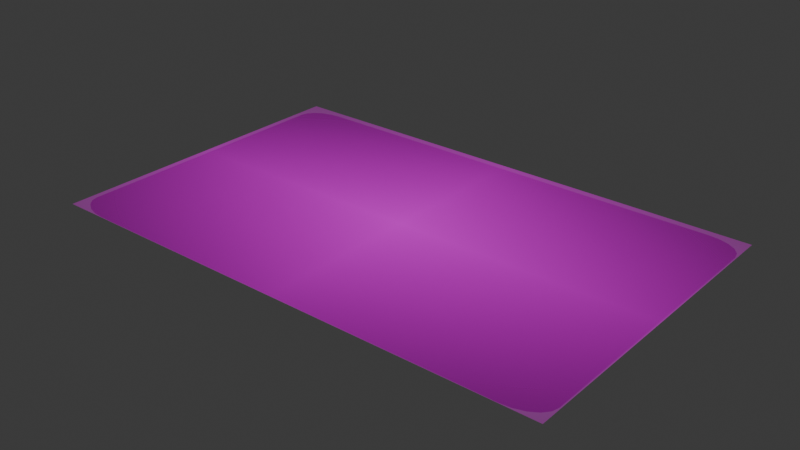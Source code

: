 # Source: card.blend  (saved by Blender 4.3.34; exported with 4.5.12 LTS)
import bpy
from mathutils import Matrix  # noqa: F401  (used for matrix-valued properties, if any)

bpy.ops.wm.read_factory_settings(use_empty=True)
scene = bpy.context.scene
scene.name = 'Scene'

# ---- collections
col_collection = bpy.data.collections.new('Collection'); scene.collection.children.link(col_collection)

# ---- images (referenced by path relative to the original .blend; pixels are not part of the script)
import os
ASSET_DIR = os.environ.get("B2B_ASSET_DIR", "")  # directory of the original .blend (textures are referenced by path, not embedded)
HERE = os.path.dirname(os.path.abspath(__file__))  # packed textures are extracted next to this script under _unpacked/

def load_image(name, relpath, width, height, colorspace="sRGB"):
    """Load a texture the original file referenced (path relative to the .blend, or extracted next to this script)."""
    p = next((c for c in (os.path.join(HERE, relpath), os.path.join(ASSET_DIR, relpath)) if relpath and os.path.exists(c)), "")
    if p:
        img = bpy.data.images.load(p, check_existing=True)
        img.name = name
    else:  # same state as the original file: an image datablock whose file is absent (Cycles renders it pink)
        img = bpy.data.images.new(name, width, height)
        img.source = "FILE"
        img.filepath = "//" + (relpath or name)
    img.colorspace_settings.name = colorspace
    return img
img_htwk_card_new_2024_png = load_image('HTWK-Card-New-2024.png', 'HTWK-Card-New-2024.png', 1024, 1024, 'sRGB')
img_bild_10_02_26_um_09_15_png = load_image('Bild 10.02.26 um 09.15.png', 'Bild 10.02.26 um 09.15.png', 1024, 1024, 'sRGB')

# ---- materials (node trees are filled in below, after node groups)
mat_material = bpy.data.materials.new('Material')
mat_material.alpha_threshold = 0.0
mat_material.roughness = 0.5
mat_material.line_color = (0.0, 0.0, 0.0, 1.0)
mat_htwk_card_new_2024 = bpy.data.materials.new('HTWK-Card-New-2024')
mat_bild_10_02_26_um_09_15 = bpy.data.materials.new('Bild 10.02.26 um 09.15')

# ---- material node trees
mat_material.use_nodes = True; mat_material.node_tree.nodes.clear()
_N = mat_material.node_tree.nodes; _L = mat_material.node_tree.links
n0 = _N.new('ShaderNodeOutputMaterial'); n0.name = 'Material Output'; n0.location = (300, 300)
n1 = _N.new('ShaderNodeBsdfPrincipled'); n1.name = 'Principled BSDF'; n1.location = (10, 300)
n1.inputs[0].default_value = (0.0, 0.0, 0.0, 1.0)
n1.inputs[3].default_value = 1.45
_L.new(n1.outputs[0], n0.inputs[0])
n0.is_active_output = True
mat_htwk_card_new_2024.use_nodes = True; mat_htwk_card_new_2024.node_tree.nodes.clear()
_N = mat_htwk_card_new_2024.node_tree.nodes; _L = mat_htwk_card_new_2024.node_tree.links
n0 = _N.new('ShaderNodeOutputMaterial'); n0.name = 'Material-Ausgabe'; n0.location = (300, 300)
n1 = _N.new('ShaderNodeTexImage'); n1.name = 'Bildtexturen'; n1.location = (-200, 300)
n1.image = img_htwk_card_new_2024_png
n1.extension = 'CLIP'
n2 = _N.new('ShaderNodeBsdfPrincipled'); n2.name = 'Principled BSDF'; n2.location = (0, 300)
_L.new(n1.outputs[0], n2.inputs[0])
_L.new(n1.outputs[1], n2.inputs[4])
_L.new(n2.outputs[0], n0.inputs[0])
n0.is_active_output = True
mat_bild_10_02_26_um_09_15.use_nodes = True; mat_bild_10_02_26_um_09_15.node_tree.nodes.clear()
_N = mat_bild_10_02_26_um_09_15.node_tree.nodes; _L = mat_bild_10_02_26_um_09_15.node_tree.links
n0 = _N.new('ShaderNodeOutputMaterial'); n0.name = 'Material-Ausgabe'; n0.location = (300, 300)
n1 = _N.new('ShaderNodeTexImage'); n1.name = 'Bildtexturen'; n1.location = (-200, 300)
n1.image = img_bild_10_02_26_um_09_15_png
n1.extension = 'CLIP'
n2 = _N.new('ShaderNodeBsdfPrincipled'); n2.name = 'Principled BSDF'; n2.location = (0, 300)
_L.new(n1.outputs[0], n2.inputs[0])
_L.new(n1.outputs[1], n2.inputs[4])
_L.new(n2.outputs[0], n0.inputs[0])
n0.is_active_output = True

# ---- world
world_world = bpy.data.worlds.new('World'); scene.world = world_world
world_world.use_nodes = True; world_world.node_tree.nodes.clear()
_N = world_world.node_tree.nodes; _L = world_world.node_tree.links
n0 = _N.new('ShaderNodeOutputWorld'); n0.name = 'World Output'; n0.location = (300, 300)
n1 = _N.new('ShaderNodeBackground'); n1.name = 'Background'; n1.location = (10, 300)
n1.inputs[0].default_value = (0.05088, 0.05088, 0.05088, 1.0)
_L.new(n1.outputs[0], n0.inputs[0])
n0.is_active_output = True
world_world.color = (0.05088, 0.05088, 0.05088)
world_world.sun_shadow_jitter_overblur = 0.0

# ---- meshes
me_cube = bpy.data.meshes.new('Cube')
me_cube.from_pydata([(0.8608, 1.0, 0.8608), (0.8608, 0.8608, 1.0), (1.0, 0.8608, 0.8608), (0.8608, 0.9932, 0.9038), (0.8608, 0.9734, 0.9426), (0.9038, 0.9932, 0.8608), (0.9049, 0.9851, 0.9052), (0.9035, 0.9665, 0.9407), (0.9426, 0.9734, 0.8608), (0.9408, 0.9664, 0.9036), (0.9344, 0.9531, 0.9344), (0.9038, 0.8608, 0.9932), (0.9426, 0.8608, 0.9734), (0.8608, 0.9038, 0.9932), (0.9052, 0.9049, 0.9851), (0.9407, 0.9035, 0.9665), (0.8608, 0.9426, 0.9734), (0.9036, 0.9408, 0.9664), (0.9344, 0.9344, 0.9531), (0.9932, 0.9038, 0.8608), (0.9734, 0.9426, 0.8608), (0.9932, 0.8608, 0.9038), (0.9851, 0.9052, 0.9049), (0.9665, 0.9407, 0.9035), (0.9734, 0.8608, 0.9426), (0.9664, 0.9036, 0.9408), (0.9531, 0.9344, 0.9344), (0.8608, 0.8608, -1.0), (0.8608, 1.0, -0.8608), (1.0, 0.8608, -0.8608), (0.8608, 0.9038, -0.9932), (0.8608, 0.9426, -0.9734), (0.9038, 0.8608, -0.9932), (0.9049, 0.9052, -0.9851), (0.9035, 0.9407, -0.9665), (0.9426, 0.8608, -0.9734), (0.9408, 0.9036, -0.9664), (0.9344, 0.9344, -0.9531), (0.9038, 0.9932, -0.8608), (0.9426, 0.9734, -0.8608), (0.8608, 0.9932, -0.9038), (0.9052, 0.9851, -0.9049), (0.9407, 0.9665, -0.9035), (0.8608, 0.9734, -0.9426), (0.9036, 0.9664, -0.9408), (0.9344, 0.9531, -0.9344), (0.9932, 0.8608, -0.9038), (0.9734, 0.8608, -0.9426), (0.9932, 0.9038, -0.8608), (0.9851, 0.9049, -0.9052), (0.9665, 0.9035, -0.9407), (0.9734, 0.9426, -0.8608), (0.9664, 0.9408, -0.9036), (0.9531, 0.9344, -0.9344), (1.0, -0.8608, 0.8608), (0.8608, -0.8608, 1.0), (0.8608, -1.0, 0.8608), (0.9932, -0.8608, 0.9038), (0.9734, -0.8608, 0.9426), (0.9932, -0.9038, 0.8608), (0.9851, -0.9049, 0.9052), (0.9665, -0.9035, 0.9407), (0.9734, -0.9426, 0.8608), (0.9664, -0.9408, 0.9036), (0.9531, -0.9344, 0.9344), (0.8608, -0.9038, 0.9932), (0.8608, -0.9426, 0.9734), (0.9038, -0.8608, 0.9932), (0.9049, -0.9052, 0.9851), (0.9035, -0.9407, 0.9665), (0.9426, -0.8608, 0.9734), (0.9408, -0.9036, 0.9664), (0.9344, -0.9344, 0.9531), (0.9038, -0.9932, 0.8608), (0.9426, -0.9734, 0.8608), (0.8608, -0.9932, 0.9038), (0.9052, -0.9851, 0.9049), (0.9407, -0.9665, 0.9035), (0.8608, -0.9734, 0.9426), (0.9036, -0.9664, 0.9408), (0.9344, -0.9531, 0.9344), (1.0, -0.8608, -0.8608), (0.8608, -1.0, -0.8608), (0.8608, -0.8608, -1.0), (0.9932, -0.9038, -0.8608), (0.9734, -0.9426, -0.8608), (0.9932, -0.8608, -0.9038), (0.9851, -0.9052, -0.9049), (0.9665, -0.9407, -0.9035), (0.9734, -0.8608, -0.9426), (0.9664, -0.9036, -0.9408), (0.9531, -0.9344, -0.9344), (0.8608, -0.9932, -0.9038), (0.8608, -0.9734, -0.9426), (0.9038, -0.9932, -0.8608), (0.9049, -0.9851, -0.9052), (0.9035, -0.9665, -0.9407), (0.9426, -0.9734, -0.8608), (0.9408, -0.9664, -0.9036), (0.9344, -0.9531, -0.9344), (0.9038, -0.8608, -0.9932), (0.9426, -0.8608, -0.9734), (0.8608, -0.9038, -0.9932), (0.9052, -0.9049, -0.9851), (0.9407, -0.9035, -0.9665), (0.8608, -0.9426, -0.9734), (0.9036, -0.9408, -0.9664), (0.9344, -0.9344, -0.9531), (-0.8608, 1.0, 0.8608), (-1.0, 0.8608, 0.8608), (-0.8608, 0.8608, 1.0), (-0.9038, 0.9932, 0.8608), (-0.9426, 0.9734, 0.8608), (-0.8608, 0.9932, 0.9038), (-0.9052, 0.9851, 0.9049), (-0.9407, 0.9665, 0.9035), (-0.8608, 0.9734, 0.9426), (-0.9036, 0.9664, 0.9408), (-0.9344, 0.9531, 0.9344), (-0.9932, 0.8608, 0.9038), (-0.9734, 0.8608, 0.9426), (-0.9932, 0.9038, 0.8608), (-0.9851, 0.9049, 0.9052), (-0.9665, 0.9035, 0.9407), (-0.9734, 0.9426, 0.8608), (-0.9664, 0.9408, 0.9036), (-0.9531, 0.9344, 0.9344), (-0.8608, 0.9038, 0.9932), (-0.8608, 0.9426, 0.9734), (-0.9038, 0.8608, 0.9932), (-0.9049, 0.9052, 0.9851), (-0.9035, 0.9407, 0.9665), (-0.9426, 0.8608, 0.9734), (-0.9408, 0.9036, 0.9664), (-0.9344, 0.9344, 0.9531), (-1.0, 0.8608, -0.8608), (-0.8608, 1.0, -0.8608), (-0.8608, 0.8608, -1.0), (-0.9932, 0.9038, -0.8608), (-0.9734, 0.9426, -0.8608), (-0.9932, 0.8608, -0.9038), (-0.9851, 0.9052, -0.9049), (-0.9665, 0.9407, -0.9035), (-0.9734, 0.8608, -0.9426), (-0.9664, 0.9036, -0.9408), (-0.9531, 0.9344, -0.9344), (-0.8608, 0.9932, -0.9038), (-0.8608, 0.9734, -0.9426), (-0.9038, 0.9932, -0.8608), (-0.9049, 0.9851, -0.9052), (-0.9035, 0.9665, -0.9407), (-0.9426, 0.9734, -0.8608), (-0.9408, 0.9664, -0.9036), (-0.9344, 0.9531, -0.9344), (-0.9038, 0.8608, -0.9932), (-0.9426, 0.8608, -0.9734), (-0.8608, 0.9038, -0.9932), (-0.9052, 0.9049, -0.9851), (-0.9407, 0.9035, -0.9665), (-0.8608, 0.9426, -0.9734), (-0.9036, 0.9408, -0.9664), (-0.9344, 0.9344, -0.9531), (-1.0, -0.8608, 0.8608), (-0.8608, -1.0, 0.8608), (-0.8608, -0.8608, 1.0), (-0.9932, -0.9038, 0.8608), (-0.9734, -0.9426, 0.8608), (-0.9932, -0.8608, 0.9038), (-0.9851, -0.9052, 0.9049), (-0.9665, -0.9407, 0.9035), (-0.9734, -0.8608, 0.9426), (-0.9664, -0.9036, 0.9408), (-0.9531, -0.9344, 0.9344), (-0.8608, -0.9932, 0.9038), (-0.8608, -0.9734, 0.9426), (-0.9038, -0.9932, 0.8608), (-0.9049, -0.9851, 0.9052), (-0.9035, -0.9665, 0.9407), (-0.9426, -0.9734, 0.8608), (-0.9408, -0.9664, 0.9036), (-0.9344, -0.9531, 0.9344), (-0.9038, -0.8608, 0.9932), (-0.9426, -0.8608, 0.9734), (-0.8608, -0.9038, 0.9932), (-0.9052, -0.9049, 0.9851), (-0.9407, -0.9035, 0.9665), (-0.8608, -0.9426, 0.9734), (-0.9036, -0.9408, 0.9664), (-0.9344, -0.9344, 0.9531), (-0.8608, -0.8608, -1.0), (-0.8608, -1.0, -0.8608), (-1.0, -0.8608, -0.8608), (-0.8608, -0.9038, -0.9932), (-0.8608, -0.9426, -0.9734), (-0.9038, -0.8608, -0.9932), (-0.9049, -0.9052, -0.9851), (-0.9035, -0.9407, -0.9665), (-0.9426, -0.8608, -0.9734), (-0.9408, -0.9036, -0.9664), (-0.9344, -0.9344, -0.9531), (-0.9038, -0.9932, -0.8608), (-0.9426, -0.9734, -0.8608), (-0.8608, -0.9932, -0.9038), (-0.9052, -0.9851, -0.9049), (-0.9407, -0.9665, -0.9035), (-0.8608, -0.9734, -0.9426), (-0.9036, -0.9664, -0.9408), (-0.9344, -0.9531, -0.9344), (-0.9932, -0.8608, -0.9038), (-0.9734, -0.8608, -0.9426), (-0.9932, -0.9038, -0.8608), (-0.9851, -0.9049, -0.9052), (-0.9665, -0.9035, -0.9407), (-0.9734, -0.9426, -0.8608), (-0.9664, -0.9408, -0.9036), (-0.9531, -0.9344, -0.9344)], [], [(137, 27, 83, 189), (191, 162, 109, 135), (82, 56, 163, 190), (1, 110, 164, 55), (29, 2, 54, 81), (0, 3, 6, 5), (3, 4, 7, 6), (4, 16, 17, 7), (5, 6, 9, 8), (6, 7, 10, 9), (7, 17, 18, 10), (1, 11, 14, 13), (11, 12, 15, 14), (12, 24, 25, 15), (13, 14, 17, 16), (14, 15, 18, 17), (15, 25, 26, 18), (2, 19, 22, 21), (19, 20, 23, 22), (20, 8, 9, 23), (21, 22, 25, 24), (22, 23, 26, 25), (23, 9, 10, 26), (10, 18, 26), (27, 30, 33, 32), (30, 31, 34, 33), (31, 43, 44, 34), (32, 33, 36, 35), (33, 34, 37, 36), (34, 44, 45, 37), (28, 38, 41, 40), (38, 39, 42, 41), (39, 51, 52, 42), (40, 41, 44, 43), (41, 42, 45, 44), (42, 52, 53, 45), (29, 46, 49, 48), (46, 47, 50, 49), (47, 35, 36, 50), (48, 49, 52, 51), (49, 50, 53, 52), (50, 36, 37, 53), (37, 45, 53), (54, 57, 60, 59), (57, 58, 61, 60), (58, 70, 71, 61), (59, 60, 63, 62), (60, 61, 64, 63), (61, 71, 72, 64), (55, 65, 68, 67), (65, 66, 69, 68), (66, 78, 79, 69), (67, 68, 71, 70), (68, 69, 72, 71), (69, 79, 80, 72), (56, 73, 76, 75), (73, 74, 77, 76), (74, 62, 63, 77), (75, 76, 79, 78), (76, 77, 80, 79), (77, 63, 64, 80), (64, 72, 80), (81, 84, 87, 86), (84, 85, 88, 87), (85, 97, 98, 88), (86, 87, 90, 89), (87, 88, 91, 90), (88, 98, 99, 91), (82, 92, 95, 94), (92, 93, 96, 95), (93, 105, 106, 96), (94, 95, 98, 97), (95, 96, 99, 98), (96, 106, 107, 99), (83, 100, 103, 102), (100, 101, 104, 103), (101, 89, 90, 104), (102, 103, 106, 105), (103, 104, 107, 106), (104, 90, 91, 107), (91, 99, 107), (108, 111, 114, 113), (111, 112, 115, 114), (112, 124, 125, 115), (113, 114, 117, 116), (114, 115, 118, 117), (115, 125, 126, 118), (109, 119, 122, 121), (119, 120, 123, 122), (120, 132, 133, 123), (121, 122, 125, 124), (122, 123, 126, 125), (123, 133, 134, 126), (110, 127, 130, 129), (127, 128, 131, 130), (128, 116, 117, 131), (129, 130, 133, 132), (130, 131, 134, 133), (131, 117, 118, 134), (118, 126, 134), (135, 138, 141, 140), (138, 139, 142, 141), (139, 151, 152, 142), (140, 141, 144, 143), (141, 142, 145, 144), (142, 152, 153, 145), (136, 146, 149, 148), (146, 147, 150, 149), (147, 159, 160, 150), (148, 149, 152, 151), (149, 150, 153, 152), (150, 160, 161, 153), (137, 154, 157, 156), (154, 155, 158, 157), (155, 143, 144, 158), (156, 157, 160, 159), (157, 158, 161, 160), (158, 144, 145, 161), (145, 153, 161), (162, 165, 168, 167), (165, 166, 169, 168), (166, 178, 179, 169), (167, 168, 171, 170), (168, 169, 172, 171), (169, 179, 180, 172), (163, 173, 176, 175), (173, 174, 177, 176), (174, 186, 187, 177), (175, 176, 179, 178), (176, 177, 180, 179), (177, 187, 188, 180), (164, 181, 184, 183), (181, 182, 185, 184), (182, 170, 171, 185), (183, 184, 187, 186), (184, 185, 188, 187), (185, 171, 172, 188), (172, 180, 188), (189, 192, 195, 194), (192, 193, 196, 195), (193, 205, 206, 196), (194, 195, 198, 197), (195, 196, 199, 198), (196, 206, 207, 199), (190, 200, 203, 202), (200, 201, 204, 203), (201, 213, 214, 204), (202, 203, 206, 205), (203, 204, 207, 206), (204, 214, 215, 207), (191, 208, 211, 210), (208, 209, 212, 211), (209, 197, 198, 212), (210, 211, 214, 213), (211, 212, 215, 214), (212, 198, 199, 215), (199, 207, 215), (137, 189, 194, 154), (154, 194, 197, 155), (155, 197, 209, 143), (143, 209, 208, 140), (140, 208, 191, 135), (27, 137, 156, 30), (30, 156, 159, 31), (31, 159, 147, 43), (43, 147, 146, 40), (40, 146, 136, 28), (2, 29, 48, 19), (19, 48, 51, 20), (20, 51, 39, 8), (8, 39, 38, 5), (5, 38, 28, 0), (190, 163, 175, 200), (200, 175, 178, 201), (201, 178, 166, 213), (213, 166, 165, 210), (210, 165, 162, 191), (56, 82, 94, 73), (73, 94, 97, 74), (74, 97, 85, 62), (62, 85, 84, 59), (59, 84, 81, 54), (108, 136, 148, 111), (111, 148, 151, 112), (112, 151, 139, 124), (124, 139, 138, 121), (121, 138, 135, 109), (55, 164, 183, 65), (65, 183, 186, 66), (66, 186, 174, 78), (78, 174, 173, 75), (75, 173, 163, 56), (1, 55, 67, 11), (11, 67, 70, 12), (12, 70, 58, 24), (24, 58, 57, 21), (21, 57, 54, 2), (189, 83, 102, 192), (192, 102, 105, 193), (193, 105, 93, 205), (205, 93, 92, 202), (202, 92, 82, 190), (164, 110, 129, 181), (181, 129, 132, 182), (182, 132, 120, 170), (170, 120, 119, 167), (167, 119, 109, 162), (110, 1, 13, 127), (127, 13, 16, 128), (128, 16, 4, 116), (116, 4, 3, 113), (113, 3, 0, 108), (83, 27, 32, 100), (100, 32, 35, 101), (101, 35, 47, 89), (89, 47, 46, 86), (86, 46, 29, 81), (136, 108, 0, 28)])
_uv = me_cube.uv_layers.new(name='UVMap')
_uv.uv.foreach_set('vector', [0.1424, 0.5174, 0.3576, 0.5174, 0.3576, 0.7326, 0.1424, 0.7326, 0.3924, 0.0174, 0.6076, 0.0174, 0.6076, 0.2326, 0.3924, 0.2326, 0.3924, 0.7674, 0.6076, 0.7674, 0.6076, 0.9826, 0.3924, 0.9826, 0.6424, 0.5174, 0.8576, 0.5174, 0.8576, 0.7326, 0.6424, 0.7326, 0.3924, 0.5174, 0.6076, 0.5174, 0.6076, 0.7326, 0.3924, 0.7326, 0.6076, 0.4826, 0.613, 0.4826, 0.6131, 0.4881, 0.6076, 0.488, 0.613, 0.4826, 0.6178, 0.4826, 0.6176, 0.4879, 0.6131, 0.4881, 0.6178, 0.4826, 0.625, 0.4826, 0.625, 0.488, 0.6176, 0.4879, 0.6076, 0.488, 0.6131, 0.4881, 0.613, 0.4926, 0.6076, 0.4928, 0.6131, 0.4881, 0.6176, 0.4879, 0.6168, 0.4918, 0.613, 0.4926, 0.6176, 0.4879, 0.625, 0.488, 0.625, 0.4918, 0.6168, 0.4918, 0.6424, 0.5174, 0.637, 0.5174, 0.6369, 0.5119, 0.6424, 0.512, 0.637, 0.5174, 0.6322, 0.5174, 0.6324, 0.5121, 0.6369, 0.5119, 0.6322, 0.5174, 0.6178, 0.5174, 0.6176, 0.512, 0.6324, 0.5121, 0.6424, 0.512, 0.6369, 0.5119, 0.637, 0.5, 0.6424, 0.5, 0.6369, 0.5119, 0.6324, 0.5121, 0.6332, 0.5, 0.637, 0.5, 0.6324, 0.5121, 0.6176, 0.512, 0.6168, 0.5082, 0.6332, 0.5, 0.6076, 0.5174, 0.6076, 0.512, 0.6131, 0.5119, 0.613, 0.5174, 0.6076, 0.512, 0.6076, 0.5072, 0.6129, 0.5074, 0.6131, 0.5119, 0.6076, 0.5072, 0.6076, 0.4928, 0.613, 0.4926, 0.6129, 0.5074, 0.613, 0.5174, 0.6131, 0.5119, 0.6176, 0.512, 0.6178, 0.5174, 0.6131, 0.5119, 0.6129, 0.5074, 0.6168, 0.5082, 0.6176, 0.512, 0.6129, 0.5074, 0.613, 0.4926, 0.6168, 0.4918, 0.6168, 0.5082, 0.6168, 0.4918, 0.625, 0.4918, 0.6168, 0.4941, 0.3576, 0.5174, 0.3576, 0.512, 0.3631, 0.5119, 0.363, 0.5174, 0.3576, 0.512, 0.3576, 0.5072, 0.3629, 0.5074, 0.3631, 0.5119, 0.3576, 0.5072, 0.3576, 0.5, 0.363, 0.5, 0.3629, 0.5074, 0.363, 0.5174, 0.3631, 0.5119, 0.3676, 0.512, 0.3678, 0.5174, 0.3631, 0.5119, 0.3629, 0.5074, 0.3668, 0.5082, 0.3676, 0.512, 0.3629, 0.5074, 0.363, 0.5, 0.3668, 0.5, 0.3668, 0.5082, 0.3924, 0.4826, 0.3924, 0.488, 0.3869, 0.4881, 0.387, 0.4826, 0.3924, 0.488, 0.3924, 0.4928, 0.3871, 0.4926, 0.3869, 0.4881, 0.3924, 0.4928, 0.3924, 0.5072, 0.387, 0.5074, 0.3871, 0.4926, 0.387, 0.4826, 0.3869, 0.4881, 0.375, 0.488, 0.375, 0.4826, 0.3869, 0.4881, 0.3871, 0.4926, 0.375, 0.4918, 0.375, 0.488, 0.3871, 0.4926, 0.387, 0.5074, 0.3832, 0.5082, 0.375, 0.4918, 0.3924, 0.5174, 0.387, 0.5174, 0.3869, 0.5119, 0.3924, 0.512, 0.387, 0.5174, 0.3822, 0.5174, 0.3824, 0.5121, 0.3869, 0.5119, 0.3822, 0.5174, 0.3678, 0.5174, 0.3676, 0.512, 0.3824, 0.5121, 0.3924, 0.512, 0.3869, 0.5119, 0.387, 0.5074, 0.3924, 0.5072, 0.3869, 0.5119, 0.3824, 0.5121, 0.3832, 0.5082, 0.387, 0.5074, 0.3824, 0.5121, 0.3676, 0.512, 0.3668, 0.5082, 0.3832, 0.5082, 0.3668, 0.5082, 0.3668, 0.5, 0.3691, 0.5082, 0.6076, 0.7326, 0.613, 0.7326, 0.6131, 0.7381, 0.6076, 0.738, 0.613, 0.7326, 0.6178, 0.7326, 0.6176, 0.7379, 0.6131, 0.7381, 0.6178, 0.7326, 0.6322, 0.7326, 0.6324, 0.738, 0.6176, 0.7379, 0.6076, 0.738, 0.6131, 0.7381, 0.613, 0.7426, 0.6076, 0.7428, 0.6131, 0.7381, 0.6176, 0.7379, 0.6168, 0.7418, 0.613, 0.7426, 0.6176, 0.7379, 0.6324, 0.738, 0.6332, 0.75, 0.6168, 0.7418, 0.6424, 0.7326, 0.6424, 0.738, 0.6369, 0.7381, 0.637, 0.7326, 0.6424, 0.738, 0.6424, 0.75, 0.6371, 0.75, 0.6369, 0.7381, 0.625, 0.7674, 0.6178, 0.7674, 0.6176, 0.762, 0.625, 0.7621, 0.637, 0.7326, 0.6369, 0.7381, 0.6324, 0.738, 0.6322, 0.7326, 0.6369, 0.7381, 0.6371, 0.75, 0.6332, 0.75, 0.6324, 0.738, 0.625, 0.7621, 0.6176, 0.762, 0.6168, 0.7582, 0.625, 0.7582, 0.6076, 0.7674, 0.6076, 0.762, 0.6131, 0.7619, 0.613, 0.7674, 0.6076, 0.762, 0.6076, 0.7572, 0.6129, 0.7574, 0.6131, 0.7619, 0.6076, 0.7572, 0.6076, 0.7428, 0.613, 0.7426, 0.6129, 0.7574, 0.613, 0.7674, 0.6131, 0.7619, 0.6176, 0.762, 0.6178, 0.7674, 0.6131, 0.7619, 0.6129, 0.7574, 0.6168, 0.7582, 0.6176, 0.762, 0.6129, 0.7574, 0.613, 0.7426, 0.6168, 0.7418, 0.6168, 0.7582, 0.6168, 0.7559, 0.625, 0.7582, 0.6168, 0.7582, 0.3924, 0.7326, 0.3924, 0.738, 0.3869, 0.7381, 0.387, 0.7326, 0.3924, 0.738, 0.3924, 0.7428, 0.3871, 0.7426, 0.3869, 0.7381, 0.3924, 0.7428, 0.3924, 0.7572, 0.387, 0.7574, 0.3871, 0.7426, 0.387, 0.7326, 0.3869, 0.7381, 0.3824, 0.738, 0.3822, 0.7326, 0.3869, 0.7381, 0.3871, 0.7426, 0.3832, 0.7418, 0.3824, 0.738, 0.3871, 0.7426, 0.387, 0.7574, 0.375, 0.7582, 0.3832, 0.7418, 0.3924, 0.7674, 0.387, 0.7674, 0.3869, 0.7619, 0.3924, 0.762, 0.387, 0.7674, 0.375, 0.7674, 0.375, 0.7621, 0.3869, 0.7619, 0.3576, 0.75, 0.3576, 0.7428, 0.363, 0.7426, 0.3629, 0.75, 0.3924, 0.762, 0.3869, 0.7619, 0.387, 0.7574, 0.3924, 0.7572, 0.3869, 0.7619, 0.375, 0.7621, 0.375, 0.7582, 0.387, 0.7574, 0.3629, 0.75, 0.363, 0.7426, 0.3668, 0.7418, 0.3668, 0.75, 0.3576, 0.7326, 0.363, 0.7326, 0.3631, 0.7381, 0.3576, 0.738, 0.363, 0.7326, 0.3678, 0.7326, 0.3676, 0.7379, 0.3631, 0.7381, 0.3678, 0.7326, 0.3822, 0.7326, 0.3824, 0.738, 0.3676, 0.7379, 0.3576, 0.738, 0.3631, 0.7381, 0.363, 0.7426, 0.3576, 0.7428, 0.3631, 0.7381, 0.3676, 0.7379, 0.3668, 0.7418, 0.363, 0.7426, 0.3676, 0.7379, 0.3824, 0.738, 0.3832, 0.7418, 0.3668, 0.7418, 0.3691, 0.7418, 0.3668, 0.75, 0.3668, 0.7418, 0.6076, 0.2674, 0.6076, 0.262, 0.6131, 0.2619, 0.613, 0.2674, 0.6076, 0.262, 0.6076, 0.2572, 0.6129, 0.2574, 0.6131, 0.2619, 0.6076, 0.2572, 0.6076, 0.2428, 0.613, 0.2426, 0.6129, 0.2574, 0.613, 0.2674, 0.6131, 0.2619, 0.6176, 0.262, 0.6178, 0.2674, 0.6131, 0.2619, 0.6129, 0.2574, 0.6168, 0.2582, 0.6176, 0.262, 0.6129, 0.2574, 0.613, 0.2426, 0.6168, 0.2418, 0.6168, 0.2582, 0.6076, 0.2326, 0.613, 0.2326, 0.6131, 0.2381, 0.6076, 0.238, 0.613, 0.2326, 0.6178, 0.2326, 0.6176, 0.2379, 0.6131, 0.2381, 0.6178, 0.2326, 0.625, 0.2326, 0.625, 0.238, 0.6176, 0.2379, 0.6076, 0.238, 0.6131, 0.2381, 0.613, 0.2426, 0.6076, 0.2428, 0.6131, 0.2381, 0.6176, 0.2379, 0.6168, 0.2418, 0.613, 0.2426, 0.6176, 0.2379, 0.625, 0.238, 0.625, 0.2418, 0.6168, 0.2418, 0.8576, 0.5174, 0.8576, 0.512, 0.8631, 0.5119, 0.863, 0.5174, 0.8576, 0.512, 0.8576, 0.5, 0.8629, 0.5, 0.8631, 0.5119, 0.625, 0.2674, 0.6178, 0.2674, 0.6176, 0.262, 0.625, 0.2621, 0.863, 0.5174, 0.8631, 0.5119, 0.875, 0.512, 0.875, 0.5174, 0.8631, 0.5119, 0.8629, 0.5, 0.875, 0.5082, 0.875, 0.512, 0.625, 0.2621, 0.6176, 0.262, 0.6168, 0.2582, 0.625, 0.25, 0.6168, 0.2441, 0.6168, 0.2418, 0.625, 0.2418, 0.3924, 0.2326, 0.3924, 0.238, 0.3869, 0.2381, 0.387, 0.2326, 0.3924, 0.238, 0.3924, 0.2428, 0.3871, 0.2426, 0.3869, 0.2381, 0.3924, 0.2428, 0.3924, 0.2572, 0.387, 0.2574, 0.3871, 0.2426, 0.387, 0.2326, 0.3869, 0.2381, 0.375, 0.238, 0.375, 0.2326, 0.3869, 0.2381, 0.3871, 0.2426, 0.375, 0.2418, 0.375, 0.238, 0.3871, 0.2426, 0.387, 0.2574, 0.375, 0.2582, 0.375, 0.2418, 0.3924, 0.2674, 0.387, 0.2674, 0.3869, 0.2619, 0.3924, 0.262, 0.387, 0.2674, 0.375, 0.2674, 0.375, 0.2621, 0.3869, 0.2619, 0.1424, 0.5, 0.1424, 0.5072, 0.137, 0.5074, 0.1371, 0.5, 0.3924, 0.262, 0.3869, 0.2619, 0.387, 0.2574, 0.3924, 0.2572, 0.3869, 0.2619, 0.375, 0.2621, 0.375, 0.2582, 0.387, 0.2574, 0.1371, 0.5, 0.137, 0.5074, 0.1332, 0.5082, 0.1332, 0.5, 0.1424, 0.5174, 0.137, 0.5174, 0.1369, 0.5119, 0.1424, 0.512, 0.137, 0.5174, 0.1322, 0.5174, 0.1324, 0.5121, 0.1369, 0.5119, 0.1322, 0.5174, 0.125, 0.5174, 0.125, 0.512, 0.1324, 0.5121, 0.1424, 0.512, 0.1369, 0.5119, 0.137, 0.5074, 0.1424, 0.5072, 0.1369, 0.5119, 0.1324, 0.5121, 0.1332, 0.5082, 0.137, 0.5074, 0.1324, 0.5121, 0.125, 0.512, 0.125, 0.5082, 0.1332, 0.5082, 0.125, 0.5082, 0.1332, 0.5, 0.1332, 0.5082, 0.6076, 0.0174, 0.6076, 0.01202, 0.6131, 0.01185, 0.613, 0.0174, 0.6076, 0.01202, 0.6076, 0.007175, 0.6129, 0.007411, 0.6131, 0.01185, 0.6076, 0.007175, 0.6076, 0.0, 0.613, 0.0, 0.6129, 0.007411, 0.613, 0.0174, 0.6131, 0.01185, 0.6176, 0.01205, 0.6178, 0.0174, 0.6131, 0.01185, 0.6129, 0.007411, 0.6168, 0.008195, 0.6176, 0.01205, 0.6129, 0.007411, 0.613, 0.0, 0.6168, 0.0, 0.6168, 0.008195, 0.6076, 0.9826, 0.613, 0.9826, 0.6131, 0.9881, 0.6076, 0.988, 0.613, 0.9826, 0.6178, 0.9826, 0.6176, 0.9879, 0.6131, 0.9881, 0.6178, 0.9826, 0.625, 0.9826, 0.625, 0.988, 0.6176, 0.9879, 0.6076, 0.988, 0.6131, 0.9881, 0.613, 1.0, 0.6076, 1.0, 0.6131, 0.9881, 0.6176, 0.9879, 0.6168, 1.0, 0.613, 1.0, 0.6176, 0.9879, 0.625, 0.988, 0.625, 1.0, 0.6168, 1.0, 0.8576, 0.7326, 0.863, 0.7326, 0.8631, 0.7381, 0.8576, 0.738, 0.863, 0.7326, 0.875, 0.7326, 0.875, 0.7379, 0.8631, 0.7381, 0.625, 0.0174, 0.6178, 0.0174, 0.6176, 0.01205, 0.625, 0.01206, 0.8576, 0.738, 0.8631, 0.7381, 0.863, 0.75, 0.8576, 0.75, 0.8631, 0.7381, 0.875, 0.7379, 0.875, 0.7418, 0.863, 0.75, 0.625, 0.01206, 0.6176, 0.01205, 0.6168, 0.008195, 0.625, 0.008195, 0.6168, 0.008195, 0.6168, 0.0, 0.625, 0.008195, 0.1424, 0.7326, 0.1424, 0.738, 0.1369, 0.7381, 0.137, 0.7326, 0.1424, 0.738, 0.1424, 0.7428, 0.1371, 0.7426, 0.1369, 0.7381, 0.1424, 0.7428, 0.1424, 0.75, 0.137, 0.75, 0.1371, 0.7426, 0.137, 0.7326, 0.1369, 0.7381, 0.1324, 0.738, 0.1322, 0.7326, 0.1369, 0.7381, 0.1371, 0.7426, 0.1332, 0.7418, 0.1324, 0.738, 0.1371, 0.7426, 0.137, 0.75, 0.1332, 0.75, 0.1332, 0.7418, 0.3924, 0.9826, 0.3924, 0.988, 0.3869, 0.9881, 0.387, 0.9826, 0.3924, 0.988, 0.3924, 1.0, 0.3871, 1.0, 0.3869, 0.9881, 0.3924, 0.0, 0.3924, 0.007175, 0.387, 0.007402, 0.3871, 0.0, 0.387, 0.9826, 0.3869, 0.9881, 0.375, 0.988, 0.375, 0.9826, 0.3869, 0.9881, 0.3871, 1.0, 0.375, 0.9918, 0.375, 0.988, 0.3871, 0.0, 0.387, 0.007402, 0.375, 0.008195, 0.375, 0.0, 0.3924, 0.0174, 0.387, 0.0174, 0.3869, 0.01188, 0.3924, 0.01202, 0.387, 0.0174, 0.375, 0.0174, 0.375, 0.01206, 0.3869, 0.01188, 0.125, 0.7326, 0.1322, 0.7326, 0.1324, 0.738, 0.125, 0.7379, 0.3924, 0.01202, 0.3869, 0.01188, 0.387, 0.007402, 0.3924, 0.007175, 0.3869, 0.01188, 0.375, 0.01206, 0.375, 0.008195, 0.387, 0.007402, 0.125, 0.7379, 0.1324, 0.738, 0.1332, 0.7418, 0.125, 0.7418, 0.1332, 0.7418, 0.1332, 0.75, 0.125, 0.7418, 0.1424, 0.5174, 0.1424, 0.7326, 0.137, 0.7326, 0.137, 0.5174, 0.137, 0.5174, 0.137, 0.7326, 0.1322, 0.7326, 0.1322, 0.5174, 0.1322, 0.5174, 0.1322, 0.7326, 0.125, 0.7326, 0.125, 0.5174, 0.375, 0.2326, 0.375, 0.0174, 0.387, 0.0174, 0.387, 0.2326, 0.387, 0.2326, 0.387, 0.0174, 0.3924, 0.0174, 0.3924, 0.2326, 0.3576, 0.5174, 0.1424, 0.5174, 0.1424, 0.512, 0.3576, 0.512, 0.3576, 0.512, 0.1424, 0.512, 0.1424, 0.5072, 0.3576, 0.5072, 0.3576, 0.5072, 0.1424, 0.5072, 0.1424, 0.5, 0.3576, 0.5, 0.375, 0.4826, 0.375, 0.2674, 0.387, 0.2674, 0.387, 0.4826, 0.387, 0.4826, 0.387, 0.2674, 0.3924, 0.2674, 0.3924, 0.4826, 0.6076, 0.5174, 0.3924, 0.5174, 0.3924, 0.512, 0.6076, 0.512, 0.6076, 0.512, 0.3924, 0.512, 0.3924, 0.5072, 0.6076, 0.5072, 0.6076, 0.5072, 0.3924, 0.5072, 0.3924, 0.4928, 0.6076, 0.4928, 0.6076, 0.4928, 0.3924, 0.4928, 0.3924, 0.488, 0.6076, 0.488, 0.6076, 0.488, 0.3924, 0.488, 0.3924, 0.4826, 0.6076, 0.4826, 0.3924, 0.9826, 0.6076, 0.9826, 0.6076, 0.988, 0.3924, 0.988, 0.3924, 0.988, 0.6076, 0.988, 0.6076, 1.0, 0.3924, 1.0, 0.3924, 0.0, 0.6076, 0.0, 0.6076, 0.007175, 0.3924, 0.007175, 0.3924, 0.007175, 0.6076, 0.007175, 0.6076, 0.01202, 0.3924, 0.01202, 0.3924, 0.01202, 0.6076, 0.01202, 0.6076, 0.0174, 0.3924, 0.0174, 0.6076, 0.7674, 0.3924, 0.7674, 0.3924, 0.762, 0.6076, 0.762, 0.6076, 0.762, 0.3924, 0.762, 0.3924, 0.7572, 0.6076, 0.7572, 0.6076, 0.7572, 0.3924, 0.7572, 0.3924, 0.7428, 0.6076, 0.7428, 0.6076, 0.7428, 0.3924, 0.7428, 0.3924, 0.738, 0.6076, 0.738, 0.6076, 0.738, 0.3924, 0.738, 0.3924, 0.7326, 0.6076, 0.7326, 0.6076, 0.2674, 0.3924, 0.2674, 0.3924, 0.262, 0.6076, 0.262, 0.6076, 0.262, 0.3924, 0.262, 0.3924, 0.2572, 0.6076, 0.2572, 0.6076, 0.2572, 0.3924, 0.2572, 0.3924, 0.2428, 0.6076, 0.2428, 0.6076, 0.2428, 0.3924, 0.2428, 0.3924, 0.238, 0.6076, 0.238, 0.6076, 0.238, 0.3924, 0.238, 0.3924, 0.2326, 0.6076, 0.2326, 0.6424, 0.7326, 0.8576, 0.7326, 0.8576, 0.738, 0.6424, 0.738, 0.6424, 0.738, 0.8576, 0.738, 0.8576, 0.75, 0.6424, 0.75, 0.625, 0.7674, 0.625, 0.9826, 0.6178, 0.9826, 0.6178, 0.7674, 0.6178, 0.7674, 0.6178, 0.9826, 0.613, 0.9826, 0.613, 0.7674, 0.613, 0.7674, 0.613, 0.9826, 0.6076, 0.9826, 0.6076, 0.7674, 0.6424, 0.5174, 0.6424, 0.7326, 0.637, 0.7326, 0.637, 0.5174, 0.637, 0.5174, 0.637, 0.7326, 0.6322, 0.7326, 0.6322, 0.5174, 0.6322, 0.5174, 0.6322, 0.7326, 0.6178, 0.7326, 0.6178, 0.5174, 0.6178, 0.5174, 0.6178, 0.7326, 0.613, 0.7326, 0.613, 0.5174, 0.613, 0.5174, 0.613, 0.7326, 0.6076, 0.7326, 0.6076, 0.5174, 0.1424, 0.7326, 0.3576, 0.7326, 0.3576, 0.738, 0.1424, 0.738, 0.1424, 0.738, 0.3576, 0.738, 0.3576, 0.7428, 0.1424, 0.7428, 0.1424, 0.7428, 0.3576, 0.7428, 0.3576, 0.75, 0.1424, 0.75, 0.375, 0.9826, 0.375, 0.7674, 0.387, 0.7674, 0.387, 0.9826, 0.387, 0.9826, 0.387, 0.7674, 0.3924, 0.7674, 0.3924, 0.9826, 0.8576, 0.7326, 0.8576, 0.5174, 0.863, 0.5174, 0.863, 0.7326, 0.863, 0.7326, 0.863, 0.5174, 0.875, 0.5174, 0.875, 0.7326, 0.625, 0.0174, 0.625, 0.2326, 0.6178, 0.2326, 0.6178, 0.0174, 0.6178, 0.0174, 0.6178, 0.2326, 0.613, 0.2326, 0.613, 0.0174, 0.613, 0.0174, 0.613, 0.2326, 0.6076, 0.2326, 0.6076, 0.0174, 0.8576, 0.5174, 0.6424, 0.5174, 0.6424, 0.512, 0.8576, 0.512, 0.8576, 0.512, 0.6424, 0.512, 0.6424, 0.5, 0.8576, 0.5, 0.625, 0.2674, 0.625, 0.4826, 0.6178, 0.4826, 0.6178, 0.2674, 0.6178, 0.2674, 0.6178, 0.4826, 0.613, 0.4826, 0.613, 0.2674, 0.613, 0.2674, 0.613, 0.4826, 0.6076, 0.4826, 0.6076, 0.2674, 0.3576, 0.7326, 0.3576, 0.5174, 0.363, 0.5174, 0.363, 0.7326, 0.363, 0.7326, 0.363, 0.5174, 0.3678, 0.5174, 0.3678, 0.7326, 0.3678, 0.7326, 0.3678, 0.5174, 0.3822, 0.5174, 0.3822, 0.7326, 0.3822, 0.7326, 0.3822, 0.5174, 0.387, 0.5174, 0.387, 0.7326, 0.387, 0.7326, 0.387, 0.5174, 0.3924, 0.5174, 0.3924, 0.7326, 0.3924, 0.2674, 0.6076, 0.2674, 0.6076, 0.4826, 0.3924, 0.4826])
me_cube.materials.append(mat_material)
me_cube.use_mirror_vertex_groups = False
me_cube.update()
me_leer_001 = bpy.data.meshes.new('Leer.001')
me_leer_001.from_pydata([(-2.5, -1.577, 0.0), (2.5, -1.577, 0.0), (-2.5, 1.577, 0.0), (2.5, 1.577, 0.0)], [], [(0, 1, 3, 2)])
_uv = me_leer_001.uv_layers.new(name='UVMap')
_uv.uv.foreach_set('vector', [0.0, 0.0, 1.0, 0.0, 1.0, 1.0, 0.0, 1.0])
me_leer_001.materials.append(mat_htwk_card_new_2024)
me_leer_001.update()
me_leer = bpy.data.meshes.new('Leer')
me_leer.from_pydata([(-2.5, -1.578, 0.0), (2.5, -1.578, 0.0), (-2.5, 1.578, 0.0), (2.5, 1.578, 0.0)], [], [(0, 1, 3, 2)])
_uv = me_leer.uv_layers.new(name='UVMap')
_uv.uv.foreach_set('vector', [0.0, 0.0, 1.0, 0.0, 1.0, 1.0, 0.0, 1.0])
me_leer.materials.append(mat_bild_10_02_26_um_09_15)
me_leer.update()

# ---- objects
ob_cube = bpy.data.objects.new('Cube', me_cube)
ob_leer_002 = bpy.data.objects.new('Leer.002', me_leer_001)
ob_leer_003 = bpy.data.objects.new('Leer.003', me_leer)

# ---- transforms, parenting, visibility, modifiers, constraints
ob_cube.location = (0.00553, -0.01078, -0.08848)
ob_cube.scale = (2.47, 1.539, 0.005)
ob_cube.lock_rotations_4d = False
ob_cube.empty_display_type = 'ARROWS'
ob_cube.lineart.crease_threshold = 0.0
ob_leer_002.location = (0.0, 0.0, -0.0729)
ob_leer_003.location = (0.0, 0.0, -0.0984)
ob_leer_003.rotation_euler = (-0.0, -3.142, -0.0)
ob_leer_003.scale = (0.9369, 0.8872, 1.0)

# ---- collection membership
col_collection.objects.link(ob_cube)
col_collection.objects.link(ob_leer_002)
col_collection.objects.link(ob_leer_003)

# ---- scene / render settings (as saved in the file)
scene.frame_start = 1; scene.frame_end = 250; scene.frame_set(1)
scene.render.engine = 'BLENDER_EEVEE_NEXT'
bpy.context.view_layer.update()

# ---- added for rendering (the .blend has no active camera and no usable light): camera, sun
cam_auto = bpy.data.cameras.new('AutoCamera')
cam_auto.lens = 50.0
cam_auto.sensor_width = 36.0
cam_auto.clip_end = 1000.0
ob_auto_camera = bpy.data.objects.new('AutoCamera', cam_auto)
scene.collection.objects.link(ob_auto_camera)
ob_auto_camera.location = (5.47007, -6.56408, 4.29041)
ob_auto_camera.rotation_euler = (1.09748, -7.21219e-08, 0.694738)
scene.camera = ob_auto_camera
light_auto_sun = bpy.data.lights.new('AutoSun', 'SUN')
light_auto_sun.energy = 3.0
light_auto_sun.angle = 0.0523599
ob_auto_sun = bpy.data.objects.new('AutoSun', light_auto_sun)
scene.collection.objects.link(ob_auto_sun)
ob_auto_sun.rotation_euler = (0.872665, 0.174533, 0.523599)
bpy.context.view_layer.update()
